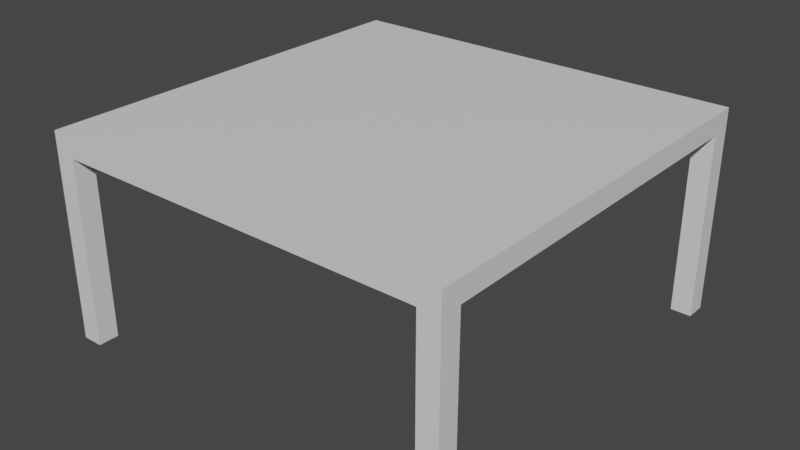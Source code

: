 # Source: Table.blend  (saved by Blender 2.82.7; exported with 4.5.12 LTS)
import bpy
from mathutils import Matrix  # noqa: F401  (used for matrix-valued properties, if any)

bpy.ops.wm.read_factory_settings(use_empty=True)
scene = bpy.context.scene
scene.name = 'Scene'

# ---- collections
col_collection = bpy.data.collections.new('Collection'); scene.collection.children.link(col_collection)

# ---- materials (node trees are filled in below, after node groups)
mat_material = bpy.data.materials.new('Material')
mat_material.alpha_threshold = 0.0
mat_material.use_transparent_shadow = False
mat_material.line_color = (0.0, 0.0, 0.0, 1.0)

# ---- material node trees
mat_material.use_nodes = True; mat_material.node_tree.nodes.clear()
_N = mat_material.node_tree.nodes; _L = mat_material.node_tree.links
n0 = _N.new('ShaderNodeOutputMaterial'); n0.name = 'Material Output'; n0.location = (300, 300)
n1 = _N.new('ShaderNodeBsdfPrincipled'); n1.name = 'Principled BSDF'; n1.location = (10, 300)
n1.distribution = 'GGX'
n1.subsurface_method = 'BURLEY'
n1.inputs[2].default_value = 0.4
n1.inputs[3].default_value = 1.45
n1.inputs[27].default_value = (0.0, 0.0, 0.0, 1.0)
n1.inputs[28].default_value = 1.0
_L.new(n1.outputs[0], n0.inputs[0])
n0.is_active_output = True

# ---- world
world_world = bpy.data.worlds.new('World'); scene.world = world_world
world_world.use_nodes = True; world_world.node_tree.nodes.clear()
_N = world_world.node_tree.nodes; _L = world_world.node_tree.links
n0 = _N.new('ShaderNodeOutputWorld'); n0.name = 'World Output'; n0.location = (300, 300)
n1 = _N.new('ShaderNodeBackground'); n1.name = 'Background'; n1.location = (10, 300)
n1.inputs[0].default_value = (0.05088, 0.05088, 0.05088, 1.0)
_L.new(n1.outputs[0], n0.inputs[0])
n0.is_active_output = True
world_world.color = (0.05088, 0.05088, 0.05088)
world_world.use_sun_shadow = False
world_world.sun_shadow_jitter_overblur = 0.0

# ---- meshes
me_cube = bpy.data.meshes.new('Cube')
me_cube.from_pydata([(2.0, 2.0, 2.0), (2.0, 2.0, 1.8), (2.0, 0.0, 2.0), (2.0, 0.0, 1.8), (0.0, 2.0, 2.0), (0.0, 2.0, 1.8), (0.0, 0.0, 2.0), (0.0, 0.0, 1.8), (0.0, 1.8, 1.8), (2.0, 1.8, 2.0), (0.0, 1.8, 2.0), (2.0, 1.8, 1.8), (1.8, 2.0, 1.8), (1.8, 0.0, 2.0), (1.8, 0.0, 1.8), (1.8, 2.0, 2.0), (1.8, 1.8, 1.8), (1.8, 1.8, 2.0), (2.0, 1.8, 0.0), (2.0, 2.0, 0.0), (1.8, 2.0, 0.0), (1.8, 1.8, 0.0)], [], [(17, 10, 6, 13), (14, 13, 6, 7), (8, 10, 4, 5), (16, 11, 3, 14), (11, 9, 2, 3), (12, 15, 0, 1), (1, 0, 9, 11), (11, 16, 21, 18), (7, 6, 10, 8), (15, 4, 10, 17), (0, 15, 17, 9), (5, 12, 16, 8), (5, 4, 15, 12), (8, 16, 14, 7), (3, 2, 13, 14), (9, 17, 13, 2), (20, 19, 18, 21), (1, 11, 18, 19), (12, 1, 19, 20), (16, 12, 20, 21)])
_uv = me_cube.uv_layers.new(name='UVMap')
_uv.uv.foreach_set('vector', [0.6481, 0.5254, 0.875, 0.5254, 0.875, 0.75, 0.6481, 0.75, 0.375, 0.7731, 0.625, 0.7731, 0.625, 1.0, 0.375, 1.0, 0.375, 0.2246, 0.625, 0.2246, 0.625, 0.25, 0.375, 0.25, 0.3519, 0.5254, 0.375, 0.5254, 0.375, 0.75, 0.3519, 0.75, 0.375, 0.5254, 0.625, 0.5254, 0.625, 0.75, 0.375, 0.75, 0.375, 0.4769, 0.625, 0.4769, 0.625, 0.5, 0.375, 0.5, 0.375, 0.5, 0.625, 0.5, 0.625, 0.5254, 0.375, 0.5254, 0.375, 0.5254, 0.3519, 0.5254, 0.3519, 0.5254, 0.375, 0.5254, 0.375, 0.0, 0.625, 0.0, 0.625, 0.2246, 0.375, 0.2246, 0.6481, 0.5, 0.875, 0.5, 0.875, 0.5254, 0.6481, 0.5254, 0.625, 0.5, 0.6481, 0.5, 0.6481, 0.5254, 0.625, 0.5254, 0.125, 0.5, 0.3519, 0.5, 0.3519, 0.5254, 0.125, 0.5254, 0.375, 0.25, 0.625, 0.25, 0.625, 0.4769, 0.375, 0.4769, 0.125, 0.5254, 0.3519, 0.5254, 0.3519, 0.75, 0.125, 0.75, 0.375, 0.75, 0.625, 0.75, 0.625, 0.7731, 0.375, 0.7731, 0.625, 0.5254, 0.6481, 0.5254, 0.6481, 0.75, 0.625, 0.75, 0.3519, 0.5, 0.375, 0.5, 0.375, 0.5254, 0.3519, 0.5254, 0.375, 0.5, 0.375, 0.5254, 0.375, 0.5254, 0.375, 0.5, 0.375, 0.4769, 0.375, 0.5, 0.375, 0.5, 0.375, 0.4769, 0.3519, 0.5254, 0.3519, 0.5, 0.3519, 0.5, 0.3519, 0.5254])
me_cube.materials.append(mat_material)
me_cube.use_remesh_preserve_volume = False
me_cube.use_remesh_preserve_attributes = False
me_cube.use_mirror_vertex_groups = False
me_cube.update()

# ---- objects
ob_table = bpy.data.objects.new('Table', me_cube)
ob_mirror = bpy.data.objects.new('Mirror', None)

# ---- transforms, parenting, visibility, modifiers, constraints
ob_table.location = (0.0, 0.0, 0.0)
ob_table.lock_rotations_4d = False
ob_table.empty_display_type = 'ARROWS'
ob_table.lineart.crease_threshold = 0.0
_m = ob_table.modifiers.new('Mirror', 'MIRROR')
_m.use_axis = (True, True, False)
_m.mirror_object = ob_mirror
ob_mirror.location = (0.0, 0.0, 0.0)
ob_mirror.lineart.crease_threshold = 0.0

# ---- collection membership
col_collection.objects.link(ob_table)
col_collection.objects.link(ob_mirror)

# ---- scene / render settings (as saved in the file)
scene.frame_start = 1; scene.frame_end = 250; scene.frame_set(1)
scene.render.engine = 'BLENDER_EEVEE_NEXT'
scene.cycles.use_denoising = False
scene.cycles.samples = 128
scene.cycles.sampling_pattern = 'TABULATED_SOBOL'
scene.cycles.use_adaptive_sampling = False
scene.cycles.use_light_tree = False
scene.view_settings.view_transform = 'Filmic'
bpy.context.view_layer.update()

# ---- added for rendering (the .blend has no active camera and no usable light): camera, sun
cam_auto = bpy.data.cameras.new('AutoCamera')
cam_auto.lens = 50.0
cam_auto.sensor_width = 36.0
cam_auto.clip_end = 1000.0
ob_auto_camera = bpy.data.objects.new('AutoCamera', cam_auto)
scene.collection.objects.link(ob_auto_camera)
ob_auto_camera.location = (5.55135, -6.66162, 5.44108)
ob_auto_camera.rotation_euler = (1.09748, -7.21219e-08, 0.694738)
scene.camera = ob_auto_camera
light_auto_sun = bpy.data.lights.new('AutoSun', 'SUN')
light_auto_sun.energy = 3.0
light_auto_sun.angle = 0.0523599
ob_auto_sun = bpy.data.objects.new('AutoSun', light_auto_sun)
scene.collection.objects.link(ob_auto_sun)
ob_auto_sun.rotation_euler = (0.872665, 0.174533, 0.523599)
bpy.context.view_layer.update()
